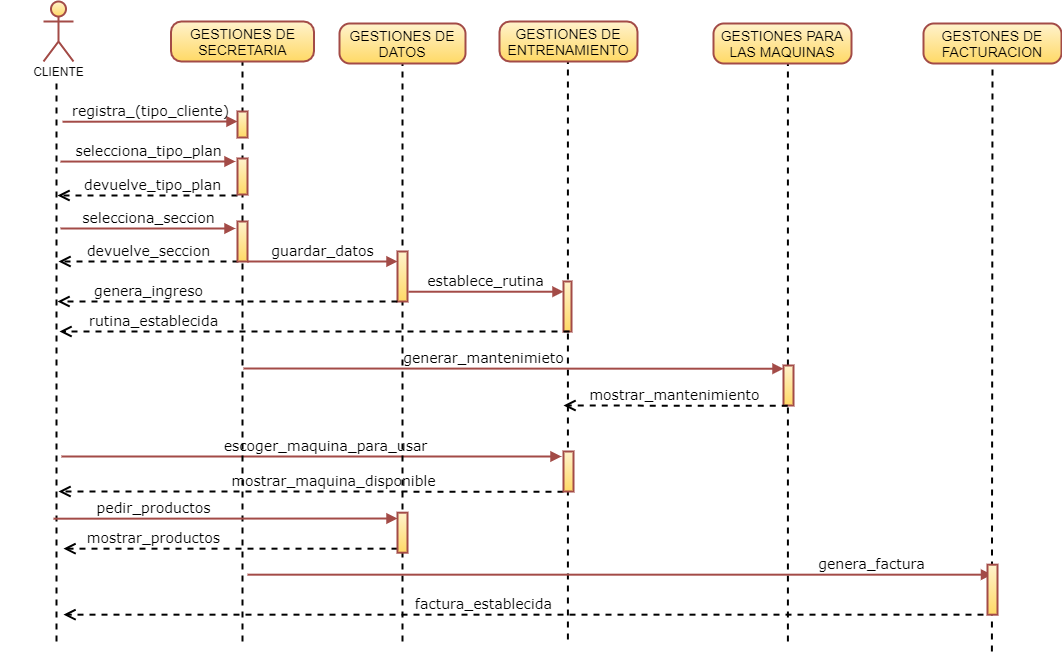

The diagram above was exported from draw.io. Its source (the exported page's mxGraphModel, read from the mxfile embedded in the PNG):
<mxGraphModel dx="974" dy="532" grid="1" gridSize="10" guides="1" tooltips="1" connect="1" arrows="1" fold="1" page="1" pageScale="1" pageWidth="1100" pageHeight="850" background="none" math="0" shadow="0">
  <root>
    <mxCell id="0" />
    <mxCell id="1" parent="0" />
    <mxCell id="vwAKQkWc8RRINloCcYH0-62" value="" style="endArrow=none;dashed=1;html=1;entryX=0.5;entryY=1;entryDx=0;entryDy=0;strokeWidth=2;fontSize=14;gradientColor=#ffd966;fillColor=#fff2cc;" edge="1" parent="1" target="vwAKQkWc8RRINloCcYH0-63">
      <mxGeometry width="50" height="50" relative="1" as="geometry">
        <mxPoint x="1038.4099999999999" y="690" as="sourcePoint" />
        <mxPoint x="1038.4099999999999" y="111.99999999999989" as="targetPoint" />
      </mxGeometry>
    </mxCell>
    <mxCell id="vwAKQkWc8RRINloCcYH0-60" value="" style="endArrow=none;dashed=1;html=1;entryX=0.5;entryY=1;entryDx=0;entryDy=0;strokeWidth=2;fontSize=14;gradientColor=#ffd966;fillColor=#fff2cc;" edge="1" parent="1">
      <mxGeometry width="50" height="50" relative="1" as="geometry">
        <mxPoint x="834.4099999999999" y="680" as="sourcePoint" />
        <mxPoint x="834.4099999999999" y="101.99999999999989" as="targetPoint" />
      </mxGeometry>
    </mxCell>
    <mxCell id="vwAKQkWc8RRINloCcYH0-58" value="" style="endArrow=none;dashed=1;html=1;entryX=0.5;entryY=1;entryDx=0;entryDy=0;strokeWidth=2;fontSize=14;gradientColor=#ffd966;fillColor=#fff2cc;" edge="1" parent="1">
      <mxGeometry width="50" height="50" relative="1" as="geometry">
        <mxPoint x="614.41" y="678" as="sourcePoint" />
        <mxPoint x="614.41" y="100" as="targetPoint" />
      </mxGeometry>
    </mxCell>
    <mxCell id="7baba1c4bc27f4b0-17" value="establece_rutina" style="html=1;verticalAlign=bottom;endArrow=block;labelBackgroundColor=none;fontFamily=Verdana;fontSize=14;edgeStyle=elbowEdgeStyle;elbow=vertical;strokeWidth=2;gradientColor=#ffd966;fillColor=#fff2cc;strokeColor=#A34B47;" parent="1" edge="1">
      <mxGeometry x="-0.0041" relative="1" as="geometry">
        <mxPoint x="454.9999999999998" y="330.2299999999999" as="sourcePoint" />
        <Array as="points">
          <mxPoint x="460" y="330.23" />
        </Array>
        <mxPoint x="610" y="330" as="targetPoint" />
        <mxPoint as="offset" />
      </mxGeometry>
    </mxCell>
    <mxCell id="7baba1c4bc27f4b0-20" value="escoger_maquina_para_usar" style="html=1;verticalAlign=bottom;endArrow=block;labelBackgroundColor=none;fontFamily=Verdana;fontSize=14;edgeStyle=elbowEdgeStyle;elbow=vertical;strokeWidth=2;gradientColor=#ffd966;fillColor=#fff2cc;strokeColor=#A34B47;" parent="1" edge="1">
      <mxGeometry x="0.0526" relative="1" as="geometry">
        <mxPoint x="108" y="494.99999999999994" as="sourcePoint" />
        <mxPoint x="608" y="494.18" as="targetPoint" />
        <Array as="points" />
        <mxPoint as="offset" />
      </mxGeometry>
    </mxCell>
    <mxCell id="7baba1c4bc27f4b0-11" value="registra_(tipo_cliente)" style="html=1;verticalAlign=bottom;endArrow=block;entryX=0;entryY=0;labelBackgroundColor=none;fontFamily=Verdana;fontSize=14;edgeStyle=elbowEdgeStyle;elbow=vertical;strokeWidth=2;gradientColor=#ffd966;fillColor=#fff2cc;strokeColor=#A34B47;" parent="1" edge="1">
      <mxGeometry relative="1" as="geometry">
        <mxPoint x="109" y="160.24" as="sourcePoint" />
        <mxPoint x="283.9999999999998" y="160.2399999999999" as="targetPoint" />
      </mxGeometry>
    </mxCell>
    <mxCell id="vwAKQkWc8RRINloCcYH0-2" value="" style="endArrow=none;dashed=1;html=1;strokeWidth=2;fontSize=14;gradientColor=#ffd966;fillColor=#fff2cc;" edge="1" parent="1">
      <mxGeometry width="50" height="50" relative="1" as="geometry">
        <mxPoint x="103" y="680" as="sourcePoint" />
        <mxPoint x="103" y="120" as="targetPoint" />
      </mxGeometry>
    </mxCell>
    <mxCell id="vwAKQkWc8RRINloCcYH0-3" value="" style="shape=umlActor;verticalLabelPosition=bottom;verticalAlign=top;html=1;outlineConnect=0;strokeWidth=2;fontSize=14;gradientColor=#ffd966;fillColor=#fff2cc;strokeColor=#A34B47;" vertex="1" parent="1">
      <mxGeometry x="90" y="40" width="30" height="60" as="geometry" />
    </mxCell>
    <mxCell id="vwAKQkWc8RRINloCcYH0-4" value="CLIENTE" style="text;html=1;strokeColor=none;fillColor=none;align=center;verticalAlign=middle;whiteSpace=wrap;rounded=0;" vertex="1" parent="1">
      <mxGeometry x="47.5" y="100" width="115" height="20" as="geometry" />
    </mxCell>
    <mxCell id="vwAKQkWc8RRINloCcYH0-6" value="" style="endArrow=none;dashed=1;html=1;entryX=0.5;entryY=1;entryDx=0;entryDy=0;strokeWidth=2;fontSize=14;gradientColor=#ffd966;fillColor=#fff2cc;" edge="1" parent="1" target="vwAKQkWc8RRINloCcYH0-33">
      <mxGeometry width="50" height="50" relative="1" as="geometry">
        <mxPoint x="289" y="680" as="sourcePoint" />
        <mxPoint x="290" y="119.99999999999989" as="targetPoint" />
      </mxGeometry>
    </mxCell>
    <mxCell id="vwAKQkWc8RRINloCcYH0-11" value="selecciona_seccion" style="html=1;verticalAlign=bottom;endArrow=block;entryX=0;entryY=0;labelBackgroundColor=none;fontFamily=Verdana;fontSize=14;edgeStyle=elbowEdgeStyle;elbow=vertical;strokeWidth=2;gradientColor=#ffd966;fillColor=#fff2cc;strokeColor=#A34B47;" edge="1" parent="1">
      <mxGeometry relative="1" as="geometry">
        <mxPoint x="107" y="266.9999999999999" as="sourcePoint" />
        <mxPoint x="281.9999999999998" y="266.9999999999999" as="targetPoint" />
      </mxGeometry>
    </mxCell>
    <mxCell id="vwAKQkWc8RRINloCcYH0-12" value="selecciona_tipo_plan" style="html=1;verticalAlign=bottom;endArrow=block;entryX=0;entryY=0;labelBackgroundColor=none;fontFamily=Verdana;fontSize=14;edgeStyle=elbowEdgeStyle;elbow=vertical;strokeWidth=2;gradientColor=#ffd966;fillColor=#fff2cc;strokeColor=#A34B47;" edge="1" parent="1">
      <mxGeometry relative="1" as="geometry">
        <mxPoint x="107" y="200.05999999999992" as="sourcePoint" />
        <mxPoint x="281.9999999999998" y="200.05999999999992" as="targetPoint" />
      </mxGeometry>
    </mxCell>
    <mxCell id="vwAKQkWc8RRINloCcYH0-13" value="" style="endArrow=none;dashed=1;html=1;entryX=0.5;entryY=1;entryDx=0;entryDy=0;strokeWidth=2;fontSize=14;gradientColor=#ffd966;fillColor=#fff2cc;" edge="1" parent="1" target="vwAKQkWc8RRINloCcYH0-38">
      <mxGeometry width="50" height="50" relative="1" as="geometry">
        <mxPoint x="449" y="680" as="sourcePoint" />
        <mxPoint x="450" y="119.99999999999989" as="targetPoint" />
      </mxGeometry>
    </mxCell>
    <mxCell id="vwAKQkWc8RRINloCcYH0-21" value="" style="html=1;points=[];perimeter=orthogonalPerimeter;rounded=0;shadow=0;comic=0;labelBackgroundColor=none;strokeWidth=2;fontFamily=Verdana;fontSize=14;align=center;gradientColor=#ffd966;fillColor=#fff2cc;strokeColor=#A34B47;" vertex="1" parent="1">
      <mxGeometry x="444" y="290" width="10" height="50" as="geometry" />
    </mxCell>
    <mxCell id="vwAKQkWc8RRINloCcYH0-22" value="genera_ingreso" style="html=1;verticalAlign=bottom;endArrow=open;dashed=1;endSize=8;labelBackgroundColor=none;fontFamily=Verdana;fontSize=14;strokeWidth=2;gradientColor=#ffd966;fillColor=#fff2cc;" edge="1" parent="1">
      <mxGeometry x="0.4706" relative="1" as="geometry">
        <mxPoint x="104" y="340" as="targetPoint" />
        <mxPoint x="444" y="340" as="sourcePoint" />
        <mxPoint x="1" as="offset" />
      </mxGeometry>
    </mxCell>
    <mxCell id="vwAKQkWc8RRINloCcYH0-25" value="devuelve_tipo_plan" style="html=1;verticalAlign=bottom;endArrow=open;dashed=1;endSize=8;labelBackgroundColor=none;fontFamily=Verdana;fontSize=14;strokeWidth=2;gradientColor=#ffd966;fillColor=#fff2cc;" edge="1" parent="1">
      <mxGeometry x="-0.0588" relative="1" as="geometry">
        <mxPoint x="104" y="234" as="targetPoint" />
        <mxPoint x="284" y="234" as="sourcePoint" />
        <mxPoint as="offset" />
      </mxGeometry>
    </mxCell>
    <mxCell id="vwAKQkWc8RRINloCcYH0-26" value="devuelve_seccion" style="html=1;verticalAlign=bottom;endArrow=open;dashed=1;endSize=8;labelBackgroundColor=none;fontFamily=Verdana;fontSize=14;strokeWidth=2;gradientColor=#ffd966;fillColor=#fff2cc;" edge="1" parent="1">
      <mxGeometry x="0.0053" relative="1" as="geometry">
        <mxPoint x="105" y="300" as="targetPoint" />
        <mxPoint x="285" y="300" as="sourcePoint" />
        <mxPoint as="offset" />
      </mxGeometry>
    </mxCell>
    <mxCell id="vwAKQkWc8RRINloCcYH0-28" value="" style="html=1;points=[];perimeter=orthogonalPerimeter;rounded=0;shadow=0;comic=0;labelBackgroundColor=none;strokeWidth=2;fontFamily=Verdana;fontSize=14;align=center;gradientColor=#ffd966;fillColor=#fff2cc;strokeColor=#A34B47;" vertex="1" parent="1">
      <mxGeometry x="610" y="320" width="8" height="50" as="geometry" />
    </mxCell>
    <mxCell id="vwAKQkWc8RRINloCcYH0-31" value="genera_factura" style="html=1;verticalAlign=bottom;endArrow=block;labelBackgroundColor=none;fontFamily=Verdana;fontSize=14;edgeStyle=elbowEdgeStyle;elbow=vertical;strokeWidth=2;gradientColor=#ffd966;fillColor=#fff2cc;strokeColor=#A34B47;" edge="1" parent="1">
      <mxGeometry x="0.6763" relative="1" as="geometry">
        <mxPoint x="294" y="613.18" as="sourcePoint" />
        <mxPoint x="1038.5" y="613.18" as="targetPoint" />
        <Array as="points">
          <mxPoint x="294" y="613.18" />
        </Array>
        <mxPoint as="offset" />
      </mxGeometry>
    </mxCell>
    <mxCell id="vwAKQkWc8RRINloCcYH0-32" value="guardar_datos" style="html=1;verticalAlign=bottom;endArrow=block;entryX=0;entryY=0;labelBackgroundColor=none;fontFamily=Verdana;fontSize=14;edgeStyle=elbowEdgeStyle;elbow=vertical;strokeWidth=2;gradientColor=#ffd966;fillColor=#fff2cc;strokeColor=#A34B47;" edge="1" parent="1">
      <mxGeometry relative="1" as="geometry">
        <mxPoint x="293.9999999999998" y="300.00470588235294" as="sourcePoint" />
        <mxPoint x="443.9999999999998" y="300.24000000000024" as="targetPoint" />
      </mxGeometry>
    </mxCell>
    <mxCell id="vwAKQkWc8RRINloCcYH0-33" value="GESTIONES DE SECRETARIA" style="rounded=1;whiteSpace=wrap;html=1;arcSize=26;strokeWidth=2;fontSize=14;gradientColor=#ffd966;fillColor=#fff2cc;strokeColor=#A34B47;" vertex="1" parent="1">
      <mxGeometry x="217.5" y="60" width="143" height="40" as="geometry" />
    </mxCell>
    <mxCell id="vwAKQkWc8RRINloCcYH0-34" value="" style="html=1;points=[];perimeter=orthogonalPerimeter;rounded=0;shadow=0;comic=0;labelBackgroundColor=none;strokeWidth=2;fontFamily=Verdana;fontSize=14;align=center;gradientColor=#ffd966;fillColor=#fff2cc;strokeColor=#A34B47;" vertex="1" parent="1">
      <mxGeometry x="284" y="150" width="10" height="26" as="geometry" />
    </mxCell>
    <mxCell id="vwAKQkWc8RRINloCcYH0-35" value="" style="html=1;points=[];perimeter=orthogonalPerimeter;rounded=0;shadow=0;comic=0;labelBackgroundColor=none;strokeWidth=2;fontFamily=Verdana;fontSize=14;align=center;gradientColor=#ffd966;fillColor=#fff2cc;strokeColor=#A34B47;" vertex="1" parent="1">
      <mxGeometry x="284" y="197" width="10" height="36" as="geometry" />
    </mxCell>
    <mxCell id="vwAKQkWc8RRINloCcYH0-36" value="" style="html=1;points=[];perimeter=orthogonalPerimeter;rounded=0;shadow=0;comic=0;labelBackgroundColor=none;strokeWidth=2;fontFamily=Verdana;fontSize=14;align=center;gradientColor=#ffd966;fillColor=#fff2cc;strokeColor=#A34B47;" vertex="1" parent="1">
      <mxGeometry x="284" y="260" width="10" height="40" as="geometry" />
    </mxCell>
    <mxCell id="vwAKQkWc8RRINloCcYH0-38" value="GESTIONES DE DATOS" style="rounded=1;whiteSpace=wrap;html=1;arcSize=26;strokeWidth=2;fontSize=14;gradientColor=#ffd966;fillColor=#fff2cc;strokeColor=#A34B47;" vertex="1" parent="1">
      <mxGeometry x="386" y="62" width="126" height="40" as="geometry" />
    </mxCell>
    <mxCell id="vwAKQkWc8RRINloCcYH0-39" value="rutina_establecida" style="html=1;verticalAlign=bottom;endArrow=open;dashed=1;endSize=8;labelBackgroundColor=none;fontFamily=Verdana;fontSize=14;strokeWidth=2;gradientColor=#ffd966;fillColor=#fff2cc;" edge="1" parent="1">
      <mxGeometry x="0.6314" relative="1" as="geometry">
        <mxPoint x="106" y="370" as="targetPoint" />
        <mxPoint x="616" y="369.9999999999999" as="sourcePoint" />
        <mxPoint as="offset" />
      </mxGeometry>
    </mxCell>
    <mxCell id="vwAKQkWc8RRINloCcYH0-40" value="pedir_productos" style="html=1;verticalAlign=bottom;endArrow=block;entryX=0;entryY=0;labelBackgroundColor=none;fontFamily=Verdana;fontSize=14;edgeStyle=elbowEdgeStyle;elbow=vertical;strokeWidth=2;gradientColor=#ffd966;fillColor=#fff2cc;strokeColor=#A34B47;" edge="1" parent="1">
      <mxGeometry x="-0.4194" relative="1" as="geometry">
        <mxPoint x="100" y="557.1799999999998" as="sourcePoint" />
        <mxPoint x="443.9999999999998" y="557.6600000000001" as="targetPoint" />
        <mxPoint as="offset" />
      </mxGeometry>
    </mxCell>
    <mxCell id="vwAKQkWc8RRINloCcYH0-42" value="mostrar_productos" style="html=1;verticalAlign=bottom;endArrow=open;dashed=1;endSize=8;labelBackgroundColor=none;fontFamily=Verdana;fontSize=14;strokeWidth=2;gradientColor=#ffd966;fillColor=#fff2cc;" edge="1" parent="1">
      <mxGeometry x="0.4611" relative="1" as="geometry">
        <mxPoint x="110" y="587.1799999999998" as="targetPoint" />
        <mxPoint x="444" y="587.1799999999998" as="sourcePoint" />
        <mxPoint as="offset" />
      </mxGeometry>
    </mxCell>
    <mxCell id="vwAKQkWc8RRINloCcYH0-43" value="mostrar_maquina_disponible" style="html=1;verticalAlign=bottom;endArrow=open;dashed=1;endSize=8;labelBackgroundColor=none;fontFamily=Verdana;fontSize=14;strokeWidth=2;gradientColor=#ffd966;fillColor=#fff2cc;" edge="1" parent="1">
      <mxGeometry x="-0.0891" relative="1" as="geometry">
        <mxPoint x="105" y="529.9999999999999" as="targetPoint" />
        <mxPoint x="610" y="530.18" as="sourcePoint" />
        <mxPoint as="offset" />
      </mxGeometry>
    </mxCell>
    <mxCell id="vwAKQkWc8RRINloCcYH0-45" value="" style="html=1;points=[];perimeter=orthogonalPerimeter;rounded=0;shadow=0;comic=0;labelBackgroundColor=none;strokeWidth=2;fontFamily=Verdana;fontSize=14;align=center;gradientColor=#ffd966;fillColor=#fff2cc;strokeColor=#A34B47;" vertex="1" parent="1">
      <mxGeometry x="1034" y="603.18" width="10" height="50" as="geometry" />
    </mxCell>
    <mxCell id="vwAKQkWc8RRINloCcYH0-46" value="generar_mantenimieto" style="html=1;verticalAlign=bottom;endArrow=block;labelBackgroundColor=none;fontFamily=Verdana;fontSize=14;edgeStyle=elbowEdgeStyle;elbow=vertical;strokeWidth=2;gradientColor=#ffd966;fillColor=#fff2cc;strokeColor=#A34B47;" edge="1" parent="1">
      <mxGeometry x="-0.111" relative="1" as="geometry">
        <mxPoint x="290" y="407" as="sourcePoint" />
        <Array as="points">
          <mxPoint x="623" y="407.23" />
        </Array>
        <mxPoint x="830" y="407" as="targetPoint" />
        <mxPoint as="offset" />
      </mxGeometry>
    </mxCell>
    <mxCell id="vwAKQkWc8RRINloCcYH0-47" value="" style="html=1;points=[];perimeter=orthogonalPerimeter;rounded=0;shadow=0;comic=0;labelBackgroundColor=none;strokeWidth=2;fontFamily=Verdana;fontSize=14;align=center;gradientColor=#ffd966;fillColor=#fff2cc;strokeColor=#A34B47;" vertex="1" parent="1">
      <mxGeometry x="830" y="404" width="10" height="40" as="geometry" />
    </mxCell>
    <mxCell id="vwAKQkWc8RRINloCcYH0-48" value="mostrar_mantenimiento" style="html=1;verticalAlign=bottom;endArrow=open;dashed=1;endSize=8;labelBackgroundColor=none;fontFamily=Verdana;fontSize=14;exitX=0.424;exitY=1.009;exitDx=0;exitDy=0;exitPerimeter=0;strokeWidth=2;gradientColor=#ffd966;fillColor=#fff2cc;" edge="1" parent="1" source="vwAKQkWc8RRINloCcYH0-47">
      <mxGeometry x="0.0053" relative="1" as="geometry">
        <mxPoint x="610" y="444" as="targetPoint" />
        <mxPoint x="797.9999999999998" y="443.9999999999999" as="sourcePoint" />
        <mxPoint as="offset" />
      </mxGeometry>
    </mxCell>
    <mxCell id="vwAKQkWc8RRINloCcYH0-50" value="" style="html=1;points=[];perimeter=orthogonalPerimeter;rounded=0;shadow=0;comic=0;labelBackgroundColor=none;strokeWidth=2;fontFamily=Verdana;fontSize=14;align=center;gradientColor=#ffd966;fillColor=#fff2cc;strokeColor=#A34B47;" vertex="1" parent="1">
      <mxGeometry x="610" y="489.99999999999994" width="10" height="40" as="geometry" />
    </mxCell>
    <mxCell id="vwAKQkWc8RRINloCcYH0-51" value="" style="html=1;points=[];perimeter=orthogonalPerimeter;rounded=0;shadow=0;comic=0;labelBackgroundColor=none;strokeWidth=2;fontFamily=Verdana;fontSize=14;align=center;gradientColor=#ffd966;fillColor=#fff2cc;strokeColor=#A34B47;" vertex="1" parent="1">
      <mxGeometry x="444" y="551.18" width="10" height="40" as="geometry" />
    </mxCell>
    <mxCell id="vwAKQkWc8RRINloCcYH0-52" value="factura_establecida" style="html=1;verticalAlign=bottom;endArrow=open;dashed=1;endSize=8;labelBackgroundColor=none;fontFamily=Verdana;fontSize=14;strokeWidth=2;gradientColor=#ffd966;fillColor=#fff2cc;" edge="1" parent="1">
      <mxGeometry x="0.087" relative="1" as="geometry">
        <mxPoint x="110" y="653.18" as="targetPoint" />
        <mxPoint x="1030" y="653.18" as="sourcePoint" />
        <mxPoint as="offset" />
      </mxGeometry>
    </mxCell>
    <mxCell id="vwAKQkWc8RRINloCcYH0-59" value="GESTIONES DE ENTRENAMIENTO" style="rounded=1;whiteSpace=wrap;html=1;arcSize=26;strokeWidth=2;fontSize=14;gradientColor=#ffd966;fillColor=#fff2cc;strokeColor=#A34B47;" vertex="1" parent="1">
      <mxGeometry x="546" y="60" width="138" height="40" as="geometry" />
    </mxCell>
    <mxCell id="vwAKQkWc8RRINloCcYH0-61" value="GESTIONES PARA LAS MAQUINAS" style="rounded=1;whiteSpace=wrap;html=1;arcSize=26;strokeWidth=2;fontSize=14;gradientColor=#ffd966;fillColor=#fff2cc;strokeColor=#A34B47;" vertex="1" parent="1">
      <mxGeometry x="760" y="62" width="138" height="40" as="geometry" />
    </mxCell>
    <mxCell id="vwAKQkWc8RRINloCcYH0-63" value="GESTONES DE FACTURACION" style="rounded=1;whiteSpace=wrap;html=1;arcSize=26;strokeWidth=2;fontSize=14;gradientColor=#ffd966;fillColor=#fff2cc;strokeColor=#A34B47;" vertex="1" parent="1">
      <mxGeometry x="970" y="62" width="138" height="40" as="geometry" />
    </mxCell>
  </root>
</mxGraphModel>